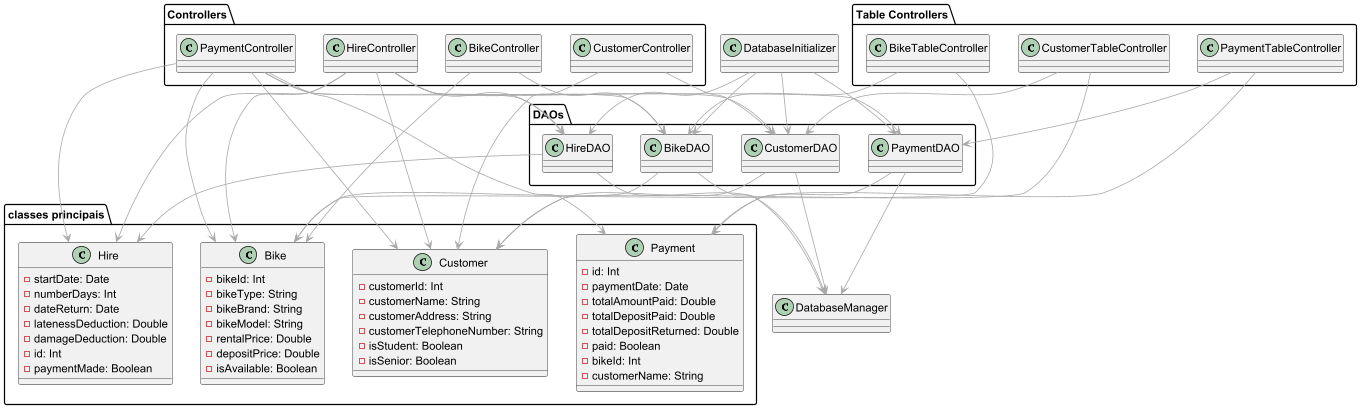

The diagram above was rendered by PlantUML. Its source (embedded in the PNG):
@startuml

skinparam class {
    BackgroundColor<<Main>> LightYellow
    BorderColor<<Main>> Black
    ArrowColor DarkGray
}

package "classes principais" {
    class Bike {
        - bikeId: Int
        - bikeType: String
        - bikeBrand: String
        - bikeModel: String
        - rentalPrice: Double
        - depositPrice: Double
        - isAvailable: Boolean
    }

    class Customer {
        - customerId: Int
        - customerName: String
        - customerAddress: String
        - customerTelephoneNumber: String
        - isStudent: Boolean
        - isSenior: Boolean
    }

    class Hire {
        - startDate: Date
        - numberDays: Int
        - dateReturn: Date
        - latenessDeduction: Double
        - damageDeduction: Double
        - id: Int
        - paymentMade: Boolean
    }

    class Payment {
        - id: Int
        - paymentDate: Date
        - totalAmountPaid: Double
        - totalDepositPaid: Double
        - totalDepositReturned: Double
        - paid: Boolean
        - bikeId: Int
        - customerName: String
    }
}

package "Controllers" {
    class BikeController
    class CustomerController
    class HireController
    class PaymentController
}

package "Table Controllers" {
    class BikeTableController
    class CustomerTableController
    class PaymentTableController
}

package "DAOs" {
    class BikeDAO
    class CustomerDAO
    class HireDAO
    class PaymentDAO
}

class DatabaseManager
class DatabaseInitializer

BikeController --> Bike
CustomerController --> Customer
HireController --> Hire
PaymentController --> Payment

BikeController --> BikeDAO
CustomerController --> CustomerDAO
HireController --> HireDAO
PaymentController --> PaymentDAO

BikeDAO --> Bike
CustomerDAO --> Customer
HireDAO --> Hire
PaymentDAO --> Payment

BikeTableController --> Bike
CustomerTableController --> Customer
PaymentTableController --> Payment

BikeTableController --> BikeDAO
CustomerTableController --> CustomerDAO
PaymentTableController --> PaymentDAO

BikeDAO --> DatabaseManager
CustomerDAO --> DatabaseManager
HireDAO --> DatabaseManager
PaymentDAO --> DatabaseManager

DatabaseInitializer --> BikeDAO
DatabaseInitializer --> CustomerDAO
DatabaseInitializer --> HireDAO
DatabaseInitializer --> PaymentDAO

HireController --> Customer
HireController --> Bike
HireController --> CustomerDAO
HireController --> BikeDAO

PaymentController --> Hire
PaymentController --> HireDAO
PaymentController --> Customer
PaymentController --> Bike

@enduml